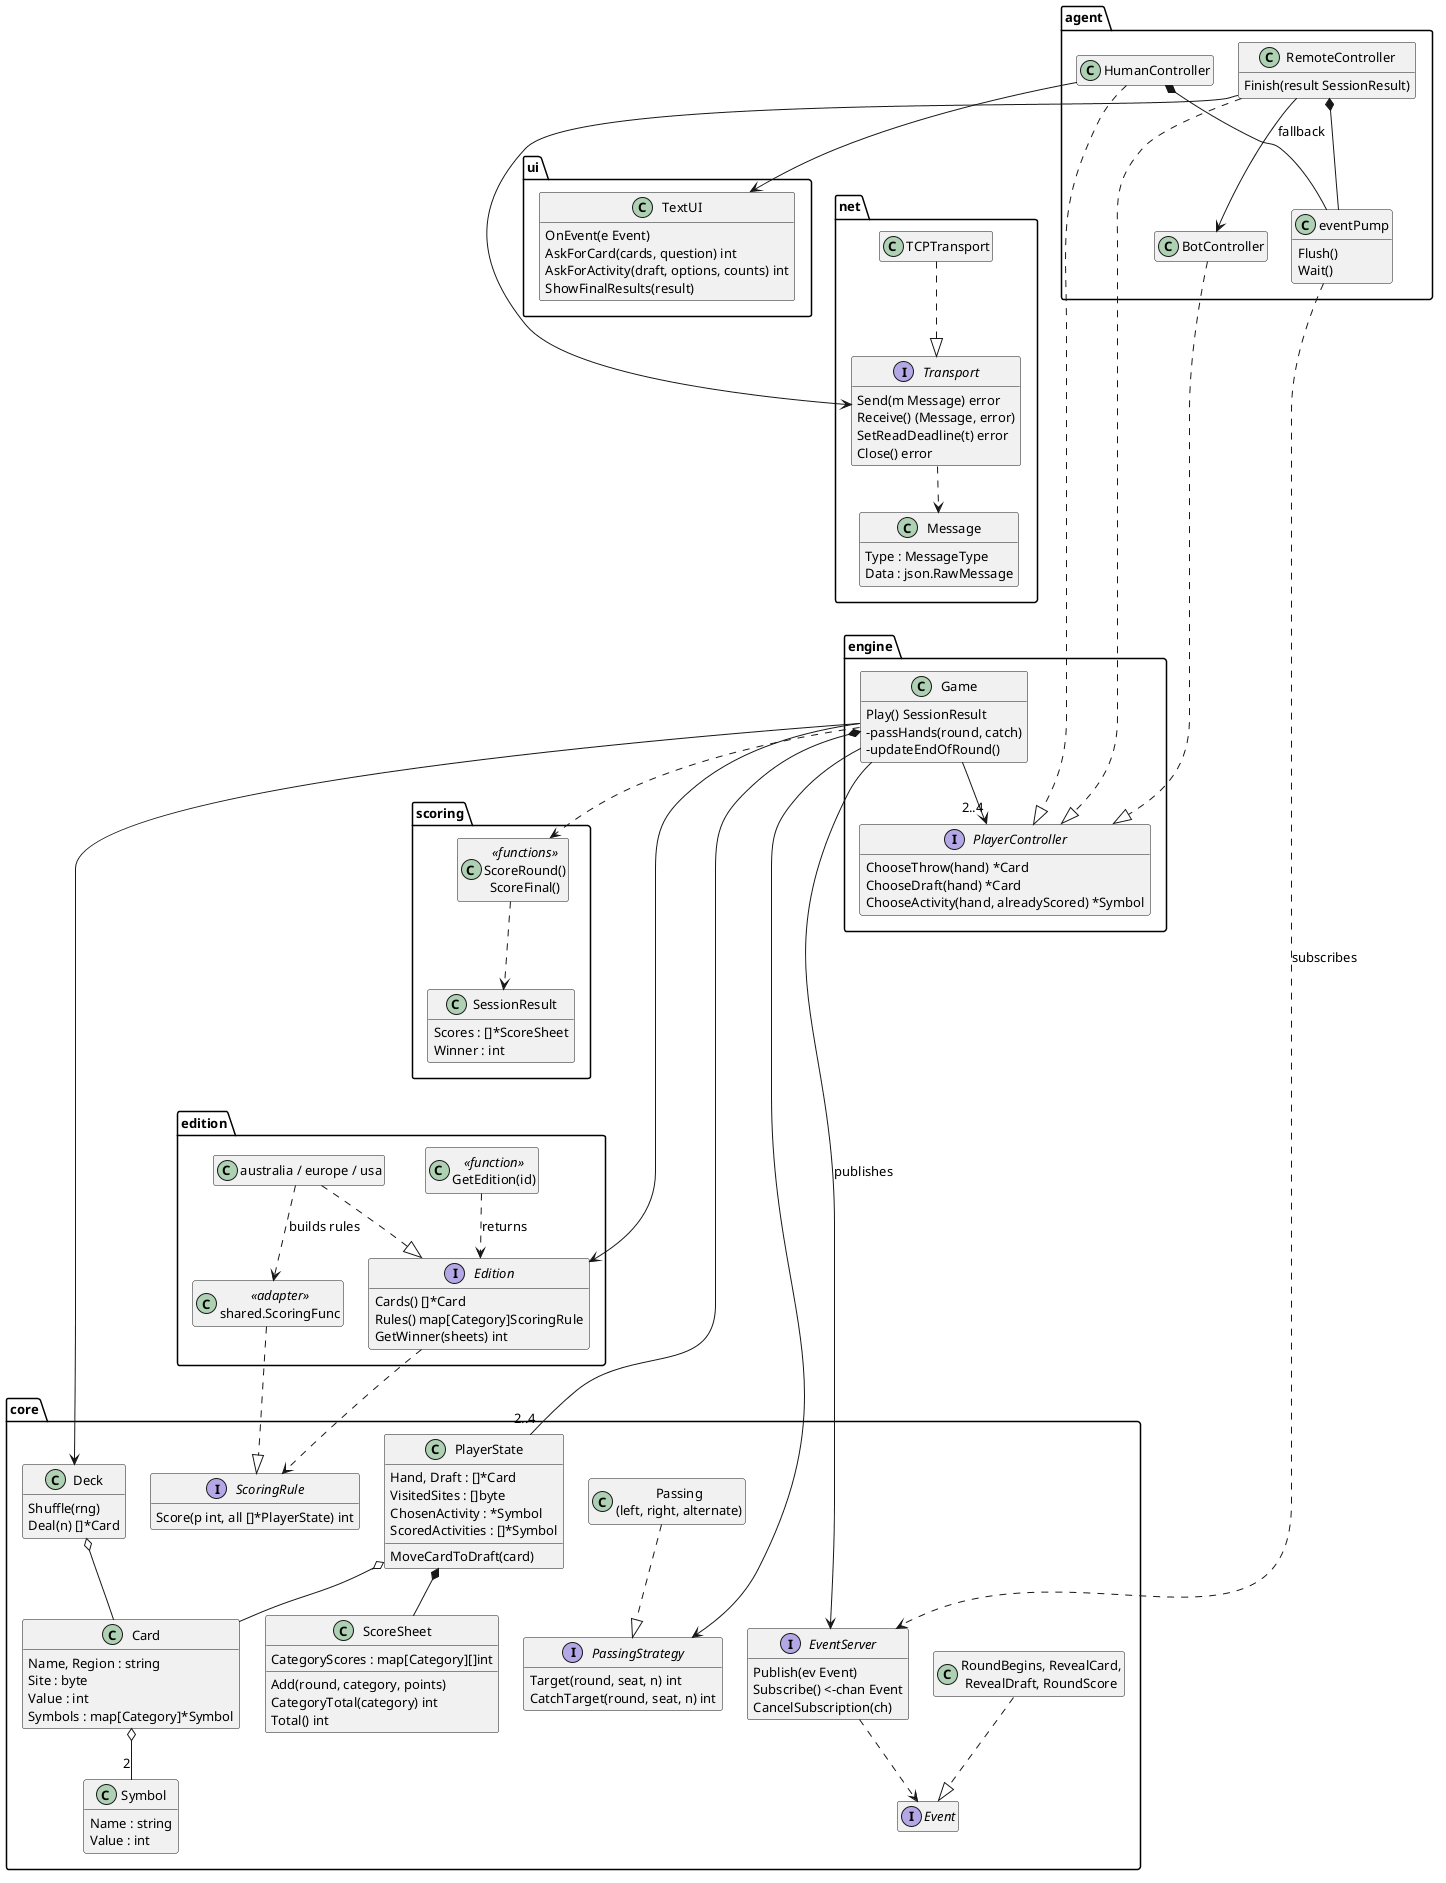

The diagram above was rendered by PlantUML. Its source (embedded in the PNG):
@startuml classes
skinparam defaultFontName Arial
skinparam defaultFontSize 13
skinparam shadowing false
skinparam classAttributeIconSize 0
skinparam nodesep 25
skinparam ranksep 45
hide empty members
top to bottom direction

package agent {
  class HumanController
  class BotController
  class RemoteController {
    Finish(result SessionResult)
  }
  class eventPump {
    Flush()
    Wait()
  }
}
package ui {
  class TextUI {
    OnEvent(e Event)
    AskForCard(cards, question) int
    AskForActivity(draft, options, counts) int
    ShowFinalResults(result)
  }
}
package net {
  interface Transport {
    Send(m Message) error
    Receive() (Message, error)
    SetReadDeadline(t) error
    Close() error
  }
  class TCPTransport
  class Message {
    Type : MessageType
    Data : json.RawMessage
  }
}
package engine {
  class Game {
    Play() SessionResult
    -passHands(round, catch)
    -updateEndOfRound()
  }
  interface PlayerController {
    ChooseThrow(hand) *Card
    ChooseDraft(hand) *Card
    ChooseActivity(hand, alreadyScored) *Symbol
  }
}
package scoring {
  class SessionResult {
    Scores : []*ScoreSheet
    Winner : int
  }
  class "ScoreRound()\nScoreFinal()" as ScoringFuncs <<functions>>
}
package edition {
  interface Edition {
    Cards() []*Card
    Rules() map[Category]ScoringRule
    GetWinner(sheets) int
  }
  class "GetEdition(id)" as Registry <<function>>
  class "australia / europe / usa" as Editions
  class "shared.ScoringFunc" as ScoringFunc <<adapter>>
}
package core {
  interface ScoringRule {
    Score(p int, all []*PlayerState) int
  }
  interface PassingStrategy {
    Target(round, seat, n) int
    CatchTarget(round, seat, n) int
  }
  class "Passing\n(left, right, alternate)" as Passing
  interface EventServer {
    Publish(ev Event)
    Subscribe() <-chan Event
    CancelSubscription(ch)
  }
  interface Event
  class "RoundBegins, RevealCard,\nRevealDraft, RoundScore" as Events
  class PlayerState {
    Hand, Draft : []*Card
    VisitedSites : []byte
    ChosenActivity : *Symbol
    ScoredActivities : []*Symbol
    MoveCardToDraft(card)
  }
  class ScoreSheet {
    CategoryScores : map[Category][]int
    Add(round, category, points)
    CategoryTotal(category) int
    Total() int
  }
  class Deck {
    Shuffle(rng)
    Deal(n) []*Card
  }
  class Card {
    Name, Region : string
    Site : byte
    Value : int
    Symbols : map[Category]*Symbol
  }
  class Symbol {
    Name : string
    Value : int
  }
}

HumanController ..|> PlayerController
BotController ..|> PlayerController
RemoteController ..|> PlayerController
RemoteController --> Transport
RemoteController --> BotController : fallback
RemoteController *-- eventPump
HumanController *-- eventPump
HumanController --> TextUI
TCPTransport ..|> Transport
Transport ..> Message
eventPump ..> EventServer : subscribes

Game --> "2..4" PlayerController
Game --> EventServer : publishes
Game --> Edition
Game --> PassingStrategy
Game *-- "2..4" PlayerState
Game --> Deck
Game ..> ScoringFuncs
ScoringFuncs ..> SessionResult

Registry ..> Edition : returns
Editions ..|> Edition
Editions ..> ScoringFunc : builds rules
ScoringFunc ..|> ScoringRule
Edition ..> ScoringRule

Passing ..|> PassingStrategy
Events ..|> Event
EventServer ..> Event
PlayerState *-- ScoreSheet
PlayerState o-- Card
Deck o-- Card
Card o-- "2" Symbol

' Layout hints: stack the packages and keep each one narrow.
TextUI -[hidden]down- Transport
Message -[hidden]down- Game
SessionResult -[hidden]down- Registry
Passing -[hidden]down- EventServer
@enduml